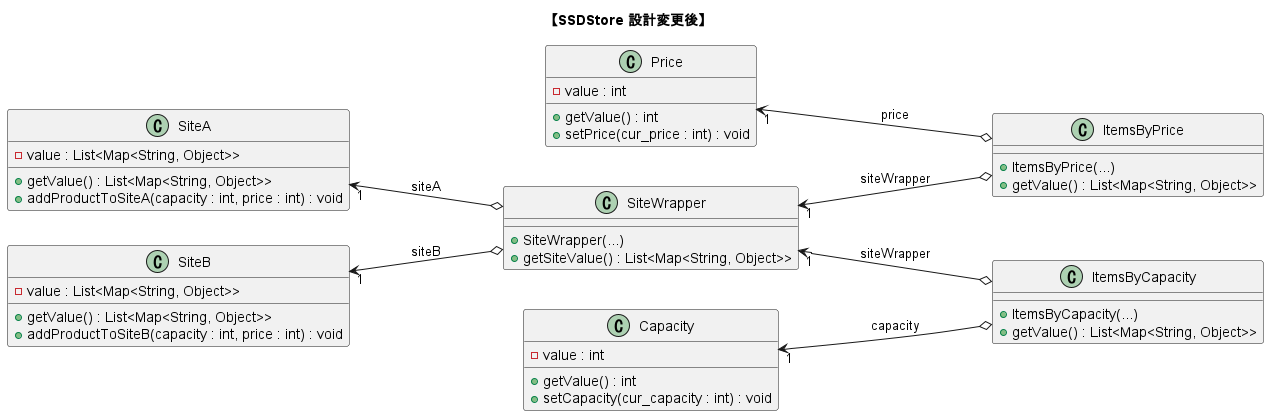

The diagram above was rendered by PlantUML. Its source (embedded in the PNG):
@startuml ssdStore_class_pull_CFD
title "【SSDStore 設計変更後】"

left to right direction

class "Price"{
    - value : int
    + getValue() : int
    + setPrice(cur_price : int) : void
}

class "SiteA"{
    - value : List<Map<String, Object>>
    + getValue() : List<Map<String, Object>>
    + addProductToSiteA(capacity : int, price : int) : void
}

class "SiteB"{
    - value : List<Map<String, Object>>
    + getValue() : List<Map<String, Object>>
    + addProductToSiteB(capacity : int, price : int) : void
}

class "Capacity"{
    - value : int
    + getValue() : int
    + setCapacity(cur_capacity : int) : void
}

class "ItemsByPrice"{
    + ItemsByPrice(...)
    + getValue() : List<Map<String, Object>>
}

class "ItemsByCapacity"{
    + ItemsByCapacity(...)
    + getValue() : List<Map<String, Object>>
}

class "SiteWrapper"{
    + SiteWrapper(...)
    + getSiteValue() : List<Map<String, Object>>
}

'---------------------------------------------------------
"SiteA" "1" <---o "SiteWrapper" : "siteA"
"SiteB" "1" <---o "SiteWrapper" : "siteB"

"SiteWrapper" "1" <---o "ItemsByPrice" : "siteWrapper"
"Price" "1" <---o "ItemsByPrice" : "price"

"SiteWrapper" "1" <---o "ItemsByCapacity" : "siteWrapper"
"Capacity" "1" <---o "ItemsByCapacity" : "capacity"

@enduml